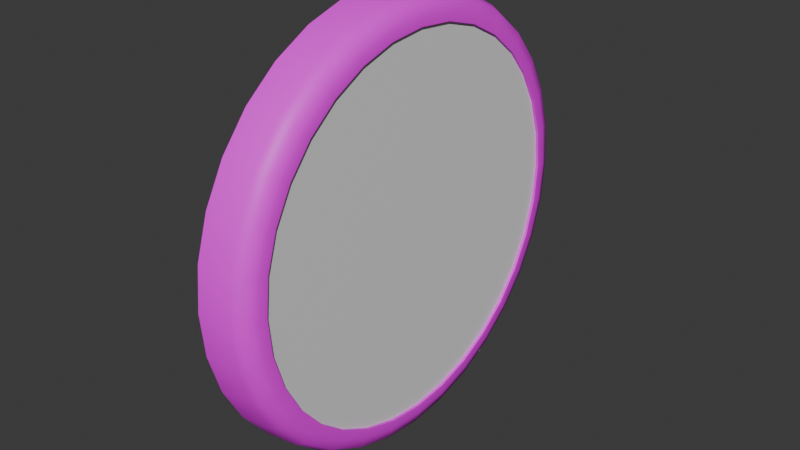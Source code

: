 # Source: clock.blend  (saved by Blender 4.3.34; exported with 4.5.12 LTS)
import bpy
from mathutils import Matrix  # noqa: F401  (used for matrix-valued properties, if any)

bpy.ops.wm.read_factory_settings(use_empty=True)
scene = bpy.context.scene
scene.name = 'Scene'

# ---- collections
col_collection = bpy.data.collections.new('Collection'); scene.collection.children.link(col_collection)

# ---- images (referenced by path relative to the original .blend; pixels are not part of the script)
import os
ASSET_DIR = os.environ.get("B2B_ASSET_DIR", "")  # directory of the original .blend (textures are referenced by path, not embedded)
HERE = os.path.dirname(os.path.abspath(__file__))  # packed textures are extracted next to this script under _unpacked/

def load_image(name, relpath, width, height, colorspace="sRGB"):
    """Load a texture the original file referenced (path relative to the .blend, or extracted next to this script)."""
    p = next((c for c in (os.path.join(HERE, relpath), os.path.join(ASSET_DIR, relpath)) if relpath and os.path.exists(c)), "")
    if p:
        img = bpy.data.images.load(p, check_existing=True)
        img.name = name
    else:  # same state as the original file: an image datablock whose file is absent (Cycles renders it pink)
        img = bpy.data.images.new(name, width, height)
        img.source = "FILE"
        img.filepath = "//" + (relpath or name)
    img.colorspace_settings.name = colorspace
    return img
img_hotpandagradientpalette_png = load_image('hotpandagradientpalette.png', 'hotpandagradientpalette.png', 1024, 1024, 'sRGB')

# ---- materials (node trees are filled in below, after node groups)
mat_material = bpy.data.materials.new('Material')
mat_material.alpha_threshold = 0.0
mat_material.roughness = 0.5
mat_material.line_color = (0.0, 0.0, 0.0, 1.0)
mat_glass = bpy.data.materials.new('Glass')

# ---- material node trees
mat_material.use_nodes = True; mat_material.node_tree.nodes.clear()
_N = mat_material.node_tree.nodes; _L = mat_material.node_tree.links
n0 = _N.new('ShaderNodeOutputMaterial'); n0.name = 'Material Output'; n0.location = (300, 300)
n1 = _N.new('ShaderNodeBsdfPrincipled'); n1.name = 'Principled BSDF'; n1.location = (10, 300)
n1.inputs[3].default_value = 1.45
n2 = _N.new('ShaderNodeTexImage'); n2.name = 'Image Texture'; n2.location = (-280, 280)
n2.image = img_hotpandagradientpalette_png
_L.new(n1.outputs[0], n0.inputs[0])
_L.new(n2.outputs[0], n1.inputs[0])
n0.is_active_output = True
mat_glass.use_nodes = True; mat_glass.node_tree.nodes.clear()
_N = mat_glass.node_tree.nodes; _L = mat_glass.node_tree.links
n0 = _N.new('ShaderNodeBsdfPrincipled'); n0.name = 'Principled BSDF'; n0.location = (10, 300)
n0.inputs[0].default_value = (0.7991, 0.7991, 0.7991, 0.06275)
n1 = _N.new('ShaderNodeOutputMaterial'); n1.name = 'Material Output'; n1.location = (300, 300)
_L.new(n0.outputs[0], n1.inputs[0])
n1.is_active_output = True

# ---- world
world_world = bpy.data.worlds.new('World'); scene.world = world_world
world_world.use_nodes = True; world_world.node_tree.nodes.clear()
_N = world_world.node_tree.nodes; _L = world_world.node_tree.links
n0 = _N.new('ShaderNodeOutputWorld'); n0.name = 'World Output'; n0.location = (300, 300)
n1 = _N.new('ShaderNodeBackground'); n1.name = 'Background'; n1.location = (10, 300)
n1.inputs[0].default_value = (0.05088, 0.05088, 0.05088, 1.0)
_L.new(n1.outputs[0], n0.inputs[0])
n0.is_active_output = True
world_world.color = (0.05088, 0.05088, 0.05088)
world_world.sun_shadow_jitter_overblur = 0.0

# ---- meshes
me_cylinder = bpy.data.meshes.new('Cylinder')
me_cylinder.from_pydata([(0.0, 0.1207, -7.55e-08), (0.0, 0.1183, -0.02354), (0.0, 0.1115, -0.04617), (0.0, 0.1003, -0.06703), (0.0, 0.08532, -0.08532), (0.0, 0.06703, -0.1003), (0.0, 0.04617, -0.1115), (0.0, 0.02354, -0.1183), (0.0, 0.0, -0.1207), (0.0, -0.02354, -0.1183), (0.0, -0.04617, -0.1115), (0.0, -0.06703, -0.1003), (0.0, -0.08532, -0.08532), (0.0, -0.1003, -0.06703), (0.0, -0.1115, -0.04617), (0.0, -0.1183, -0.02354), (0.0, -0.1207, -7.55e-08), (0.0, -0.1183, 0.02354), (0.0, -0.1115, 0.04617), (0.0, -0.1003, 0.06703), (0.0, -0.08532, 0.08532), (0.0, -0.06703, 0.1003), (0.0, -0.04617, 0.1115), (0.0, -0.02354, 0.1183), (0.0, 0.0, 0.1207), (0.0, 0.02354, 0.1183), (0.0, 0.04617, 0.1115), (0.0, 0.06703, 0.1003), (0.0, 0.08532, 0.08532), (0.0, 0.1003, 0.06703), (0.0, 0.1115, 0.04617), (0.0, 0.1183, 0.02354), (0.02758, 0.1103, 7.513e-08), (0.01874, 0.1255, 2.714e-08), (0.025, 0.1222, 6.139e-08), (0.02758, 0.1082, -0.02152), (0.01874, 0.1231, -0.02448), (0.025, 0.1199, -0.02384), (0.02758, 0.1019, -0.04221), (0.01874, 0.1159, -0.04802), (0.025, 0.1129, -0.04677), (0.02758, 0.0917, -0.06127), (0.01874, 0.1043, -0.06971), (0.025, 0.1016, -0.0679), (0.02758, 0.07799, -0.07799), (0.01874, 0.08872, -0.08872), (0.025, 0.08642, -0.08642), (0.02758, 0.06127, -0.0917), (0.01874, 0.06971, -0.1043), (0.025, 0.0679, -0.1016), (0.02758, 0.04221, -0.1019), (0.01874, 0.04802, -0.1159), (0.025, 0.04677, -0.1129), (0.02758, 0.02152, -0.1082), (0.01874, 0.02448, -0.1231), (0.025, 0.02384, -0.1199), (0.02758, 5.821e-11, -0.1103), (0.01874, -1.769e-11, -0.1255), (0.025, 0.0, -0.1222), (0.02758, -0.02152, -0.1082), (0.01874, -0.02448, -0.1231), (0.025, -0.02384, -0.1199), (0.02758, -0.04221, -0.1019), (0.01874, -0.04802, -0.1159), (0.025, -0.04677, -0.1129), (0.02758, -0.06127, -0.0917), (0.01874, -0.06971, -0.1043), (0.025, -0.0679, -0.1016), (0.02758, -0.07799, -0.07799), (0.01874, -0.08872, -0.08872), (0.025, -0.08642, -0.08642), (0.02758, -0.0917, -0.06127), (0.01874, -0.1043, -0.06971), (0.025, -0.1016, -0.0679), (0.02758, -0.1019, -0.04221), (0.01874, -0.1159, -0.04802), (0.025, -0.1129, -0.04677), (0.02758, -0.1082, -0.02152), (0.01874, -0.1231, -0.02448), (0.025, -0.1199, -0.02384), (0.02758, -0.1103, 7.502e-08), (0.01874, -0.1255, 2.714e-08), (0.025, -0.1222, 6.135e-08), (0.02758, -0.1082, 0.02152), (0.01874, -0.1231, 0.02448), (0.025, -0.1199, 0.02384), (0.02758, -0.1019, 0.04221), (0.01874, -0.1159, 0.04802), (0.025, -0.1129, 0.04677), (0.02758, -0.0917, 0.06127), (0.01874, -0.1043, 0.06971), (0.025, -0.1016, 0.0679), (0.02758, -0.07799, 0.07799), (0.01874, -0.08872, 0.08872), (0.025, -0.08642, 0.08642), (0.02758, -0.06127, 0.0917), (0.01874, -0.06971, 0.1043), (0.025, -0.0679, 0.1016), (0.02758, -0.04221, 0.1019), (0.01874, -0.04802, 0.1159), (0.025, -0.04677, 0.1129), (0.02758, -0.02152, 0.1082), (0.01874, -0.02448, 0.1231), (0.025, -0.02384, 0.1199), (0.02758, -5.821e-11, 0.1103), (0.01874, -1.769e-11, 0.1255), (0.025, -2.91e-11, 0.1222), (0.02758, 0.02152, 0.1082), (0.01874, 0.02448, 0.1231), (0.025, 0.02384, 0.1199), (0.02758, 0.04221, 0.1019), (0.01874, 0.04802, 0.1159), (0.025, 0.04677, 0.1129), (0.02758, 0.06127, 0.0917), (0.01874, 0.06971, 0.1043), (0.025, 0.0679, 0.1016), (0.02758, 0.07799, 0.07799), (0.01874, 0.08872, 0.08872), (0.025, 0.08642, 0.08642), (0.02758, 0.0917, 0.06127), (0.01874, 0.1043, 0.06971), (0.025, 0.1016, 0.0679), (0.02758, 0.1019, 0.04221), (0.01874, 0.1159, 0.04802), (0.025, 0.1129, 0.04677), (0.02758, 0.1082, 0.02152), (0.01874, 0.1231, 0.02448), (0.025, 0.1199, 0.02384), (0.02758, 0.1156, 7.561e-08), (0.02758, 0.1134, -0.02256), (0.02758, 0.1068, -0.04425), (0.02758, 0.09614, -0.06424), (0.02758, 0.08176, -0.08176), (0.02758, 0.06424, -0.09614), (0.02758, 0.04425, -0.1068), (0.02758, 0.02256, -0.1134), (0.02758, 5.821e-11, -0.1156), (0.02758, -0.02256, -0.1134), (0.02758, -0.04425, -0.1068), (0.02758, -0.06424, -0.09614), (0.02758, -0.08176, -0.08176), (0.02758, -0.09614, -0.06424), (0.02758, -0.1068, -0.04425), (0.02758, -0.1134, -0.02256), (0.02758, -0.1156, 7.55e-08), (0.02758, -0.1134, 0.02256), (0.02758, -0.1068, 0.04425), (0.02758, -0.09614, 0.06424), (0.02758, -0.08176, 0.08176), (0.02758, -0.06424, 0.09614), (0.02758, -0.04425, 0.1068), (0.02758, -0.02256, 0.1134), (0.02758, -5.821e-11, 0.1156), (0.02758, 0.02256, 0.1134), (0.02758, 0.04425, 0.1068), (0.02758, 0.06424, 0.09614), (0.02758, 0.08176, 0.08176), (0.02758, 0.09614, 0.06424), (0.02758, 0.1068, 0.04425), (0.02758, 0.1134, 0.02256), (0.01736, 0.00511, 6.568e-08), (0.01736, 0.005012, -0.0009968), (0.01736, 0.004721, -0.001955), (0.01736, 0.004249, -0.002839), (0.01736, 0.003613, -0.003613), (0.01736, 0.002839, -0.004249), (0.01736, 0.001955, -0.004721), (0.01736, 0.0009969, -0.005012), (0.01736, 7.388e-11, -0.00511), (0.01736, -0.0009969, -0.005012), (0.01736, -0.001955, -0.004721), (0.01736, -0.002839, -0.004249), (0.01736, -0.003613, -0.003613), (0.01736, -0.004249, -0.002839), (0.01736, -0.004721, -0.001955), (0.01736, -0.005012, -0.0009968), (0.01736, -0.00511, 6.557e-08), (0.01736, -0.005012, 0.000997), (0.01736, -0.004721, 0.001956), (0.01736, -0.004249, 0.002839), (0.01736, -0.003613, 0.003613), (0.01736, -0.002839, 0.004249), (0.01736, -0.001955, 0.004721), (0.01736, -0.0009969, 0.005012), (0.01736, -4.254e-11, 0.00511), (0.01736, 0.0009969, 0.005012), (0.01736, 0.001955, 0.004721), (0.01736, 0.002839, 0.004249), (0.01736, 0.003613, 0.003613), (0.01736, 0.004249, 0.002839), (0.01736, 0.004721, 0.001956), (0.01736, 0.005012, 0.000997), (0.01736, 0.1103, 7.513e-08), (0.01736, 0.1082, -0.02152), (0.01736, 0.1019, -0.04221), (0.01736, 0.0917, -0.06127), (0.01736, 0.07799, -0.07799), (0.01736, 0.06127, -0.0917), (0.01736, 0.04221, -0.1019), (0.01736, 0.02152, -0.1082), (0.01736, 7.388e-11, -0.1103), (0.01736, -0.02152, -0.1082), (0.01736, -0.04221, -0.1019), (0.01736, -0.06127, -0.0917), (0.01736, -0.07799, -0.07799), (0.01736, -0.0917, -0.06127), (0.01736, -0.1019, -0.04221), (0.01736, -0.1082, -0.02152), (0.01736, -0.1103, 7.502e-08), (0.01736, -0.1082, 0.02152), (0.01736, -0.1019, 0.04221), (0.01736, -0.0917, 0.06127), (0.01736, -0.07799, 0.07799), (0.01736, -0.06127, 0.0917), (0.01736, -0.04221, 0.1019), (0.01736, -0.02152, 0.1082), (0.01736, -4.254e-11, 0.1103), (0.01736, 0.02152, 0.1082), (0.01736, 0.04221, 0.1019), (0.01736, 0.06127, 0.0917), (0.01736, 0.07799, 0.07799), (0.01736, 0.0917, 0.06127), (0.01736, 0.1019, 0.04221), (0.01736, 0.1082, 0.02152), (0.01918, 0.00511, 6.568e-08), (0.02249, 0.001787, 6.249e-08), (0.02152, 0.004137, 6.475e-08), (0.02249, 0.001753, -0.0003486), (0.01918, 0.005012, -0.0009968), (0.02152, 0.004057, -0.000807), (0.02249, 0.001651, -0.0006839), (0.01918, 0.004721, -0.001955), (0.02152, 0.003822, -0.001583), (0.02249, 0.001486, -0.0009929), (0.01918, 0.004249, -0.002839), (0.02152, 0.00344, -0.002298), (0.02249, 0.001264, -0.001264), (0.01918, 0.003613, -0.003613), (0.02152, 0.002925, -0.002925), (0.02249, 0.000993, -0.001486), (0.01918, 0.002839, -0.004249), (0.02152, 0.002298, -0.00344), (0.02249, 0.000684, -0.001651), (0.01918, 0.001955, -0.004721), (0.02152, 0.001583, -0.003822), (0.02249, 0.0003487, -0.001753), (0.01918, 0.0009969, -0.005012), (0.02152, 0.0008071, -0.004057), (0.02249, -3.492e-10, -0.001787), (0.01918, -4.795e-11, -0.00511), (0.02152, -2.292e-10, -0.004137), (0.02249, -0.0003487, -0.001753), (0.01918, -0.0009969, -0.005012), (0.02152, -0.0008071, -0.004057), (0.02249, -0.000684, -0.001651), (0.01918, -0.001955, -0.004721), (0.02152, -0.001583, -0.003822), (0.02249, -0.000993, -0.001486), (0.01918, -0.002839, -0.004249), (0.02152, -0.002298, -0.00344), (0.02249, -0.001264, -0.001264), (0.01918, -0.003613, -0.003613), (0.02152, -0.002925, -0.002925), (0.02249, -0.001486, -0.0009929), (0.01918, -0.004249, -0.002839), (0.02152, -0.00344, -0.002298), (0.02249, -0.001651, -0.0006839), (0.01918, -0.004721, -0.001955), (0.02152, -0.003822, -0.001583), (0.02249, -0.001753, -0.0003486), (0.01918, -0.005012, -0.0009968), (0.02152, -0.004057, -0.0008069), (0.02249, -0.001787, 6.246e-08), (0.01918, -0.00511, 6.557e-08), (0.02152, -0.004137, 6.465e-08), (0.02249, -0.001753, 0.0003488), (0.01918, -0.005012, 0.000997), (0.02152, -0.004057, 0.0008071), (0.02249, -0.001651, 0.0006841), (0.01918, -0.004721, 0.001956), (0.02152, -0.003822, 0.001583), (0.02249, -0.001486, 0.0009931), (0.01918, -0.004249, 0.002839), (0.02152, -0.00344, 0.002298), (0.02249, -0.001264, 0.001264), (0.01918, -0.003613, 0.003613), (0.02152, -0.002925, 0.002925), (0.02249, -0.000993, 0.001486), (0.01918, -0.002839, 0.004249), (0.02152, -0.002298, 0.00344), (0.02249, -0.000684, 0.001651), (0.01918, -0.001955, 0.004721), (0.02152, -0.001583, 0.003822), (0.02249, -0.0003487, 0.001753), (0.01918, -0.0009969, 0.005012), (0.02152, -0.0008071, 0.004057), (0.02249, -3.783e-10, 0.001787), (0.01918, -1.644e-10, 0.00511), (0.02152, -3.238e-10, 0.004137), (0.02249, 0.0003487, 0.001753), (0.01918, 0.0009969, 0.005012), (0.02152, 0.0008071, 0.004057), (0.02249, 0.000684, 0.001651), (0.01918, 0.001955, 0.004721), (0.02152, 0.001583, 0.003822), (0.02249, 0.000993, 0.001486), (0.01918, 0.002839, 0.004249), (0.02152, 0.002298, 0.00344), (0.02249, 0.001264, 0.001264), (0.01918, 0.003613, 0.003613), (0.02152, 0.002925, 0.002925), (0.02249, 0.001486, 0.0009931), (0.01918, 0.004249, 0.002839), (0.02152, 0.00344, 0.002298), (0.02249, 0.001651, 0.0006841), (0.01918, 0.004721, 0.001956), (0.02152, 0.003822, 0.001583), (0.02249, 0.001753, 0.0003488), (0.01918, 0.005012, 0.000997), (0.02152, 0.004057, 0.0008071), (0.0, 0.1274, -7.55e-08), (0.0, 0.125, -0.02486), (0.0, 0.1177, -0.04876), (0.0, 0.1059, -0.07078), (0.0, 0.09009, -0.09009), (0.0, 0.07078, -0.1059), (0.0, 0.04876, -0.1177), (0.0, 0.02486, -0.125), (0.0, 0.0, -0.1274), (0.0, -0.02486, -0.125), (0.0, -0.04876, -0.1177), (0.0, -0.07078, -0.1059), (0.0, -0.09009, -0.09009), (0.0, -0.1059, -0.07078), (0.0, -0.1177, -0.04876), (0.0, -0.125, -0.02486), (0.0, -0.1274, -7.55e-08), (0.0, -0.125, 0.02486), (0.0, -0.1177, 0.04876), (0.0, -0.1059, 0.07078), (0.0, -0.09009, 0.09009), (0.0, -0.07078, 0.1059), (0.0, -0.04876, 0.1177), (0.0, -0.02486, 0.125), (0.0, 0.0, 0.1274), (0.0, 0.02486, 0.125), (0.0, 0.04876, 0.1177), (0.0, 0.07078, 0.1059), (0.0, 0.09009, 0.09009), (0.0, 0.1059, 0.07078), (0.0, 0.1177, 0.04876), (0.0, 0.125, 0.02486), (0.003343, 0.1133, -7.56e-08), (0.003343, 0.1112, -0.02211), (0.003343, 0.1047, -0.04337), (0.003343, 0.09423, -0.06296), (0.003343, 0.08014, -0.08014), (0.003343, 0.06296, -0.09423), (0.003343, 0.04337, -0.1047), (0.003343, 0.02211, -0.1112), (0.003343, 0.0, -0.1133), (0.003343, -0.02211, -0.1112), (0.003343, -0.04337, -0.1047), (0.003343, -0.06296, -0.09423), (0.003343, -0.08014, -0.08014), (0.003343, -0.09423, -0.06296), (0.003343, -0.1047, -0.04337), (0.003343, -0.1112, -0.02211), (0.003343, -0.1133, -7.56e-08), (0.003343, -0.1112, 0.02211), (0.003343, -0.1047, 0.04337), (0.003343, -0.09423, 0.06296), (0.003343, -0.08014, 0.08014), (0.003343, -0.06296, 0.09423), (0.003343, -0.04337, 0.1047), (0.003343, -0.02211, 0.1112), (0.003343, 0.0, 0.1133), (0.003343, 0.02211, 0.1112), (0.003343, 0.04337, 0.1047), (0.003343, 0.06296, 0.09423), (0.003343, 0.08014, 0.08014), (0.003343, 0.09423, 0.06296), (0.003343, 0.1047, 0.04337), (0.003343, 0.1112, 0.02211)], [], [(351, 126, 33, 320), (322, 39, 42, 323), (323, 42, 45, 324), (324, 45, 48, 325), (325, 48, 51, 326), (326, 51, 54, 327), (327, 54, 57, 328), (328, 57, 60, 329), (329, 60, 63, 330), (330, 63, 66, 331), (331, 66, 69, 332), (332, 69, 72, 333), (333, 72, 75, 334), (334, 75, 78, 335), (335, 78, 81, 336), (336, 81, 84, 337), (337, 84, 87, 338), (338, 87, 90, 339), (339, 90, 93, 340), (340, 93, 96, 341), (341, 96, 99, 342), (342, 99, 102, 343), (343, 102, 105, 344), (344, 105, 108, 345), (345, 108, 111, 346), (346, 111, 114, 347), (347, 114, 117, 348), (348, 117, 120, 349), (349, 120, 123, 350), (350, 123, 126, 351), (320, 33, 36, 321), (321, 36, 39, 322), (19, 20, 372, 371), (36, 33, 34, 37), (37, 34, 128, 129), (39, 36, 37, 40), (40, 37, 129, 130), (42, 39, 40, 43), (43, 40, 130, 131), (45, 42, 43, 46), (46, 43, 131, 132), (48, 45, 46, 49), (49, 46, 132, 133), (51, 48, 49, 52), (52, 49, 133, 134), (54, 51, 52, 55), (55, 52, 134, 135), (57, 54, 55, 58), (58, 55, 135, 136), (60, 57, 58, 61), (61, 58, 136, 137), (63, 60, 61, 64), (64, 61, 137, 138), (66, 63, 64, 67), (67, 64, 138, 139), (69, 66, 67, 70), (70, 67, 139, 140), (72, 69, 70, 73), (73, 70, 140, 141), (75, 72, 73, 76), (76, 73, 141, 142), (78, 75, 76, 79), (79, 76, 142, 143), (81, 78, 79, 82), (82, 79, 143, 144), (84, 81, 82, 85), (85, 82, 144, 145), (87, 84, 85, 88), (88, 85, 145, 146), (90, 87, 88, 91), (91, 88, 146, 147), (93, 90, 91, 94), (94, 91, 147, 148), (96, 93, 94, 97), (97, 94, 148, 149), (99, 96, 97, 100), (100, 97, 149, 150), (102, 99, 100, 103), (103, 100, 150, 151), (105, 102, 103, 106), (106, 103, 151, 152), (108, 105, 106, 109), (109, 106, 152, 153), (111, 108, 109, 112), (112, 109, 153, 154), (114, 111, 112, 115), (115, 112, 154, 155), (117, 114, 115, 118), (118, 115, 155, 156), (120, 117, 118, 121), (121, 118, 156, 157), (123, 120, 121, 124), (124, 121, 157, 158), (126, 123, 124, 127), (127, 124, 158, 159), (33, 126, 127, 34), (34, 127, 159, 128), (83, 80, 208, 209), (32, 35, 129, 128), (35, 38, 130, 129), (38, 41, 131, 130), (41, 44, 132, 131), (44, 47, 133, 132), (47, 50, 134, 133), (50, 53, 135, 134), (53, 56, 136, 135), (56, 59, 137, 136), (59, 62, 138, 137), (62, 65, 139, 138), (65, 68, 140, 139), (68, 71, 141, 140), (71, 74, 142, 141), (74, 77, 143, 142), (77, 80, 144, 143), (80, 83, 145, 144), (83, 86, 146, 145), (86, 89, 147, 146), (89, 92, 148, 147), (92, 95, 149, 148), (95, 98, 150, 149), (98, 101, 151, 150), (101, 104, 152, 151), (104, 107, 153, 152), (107, 110, 154, 153), (110, 113, 155, 154), (113, 116, 156, 155), (116, 119, 157, 156), (119, 122, 158, 157), (122, 125, 159, 158), (125, 32, 128, 159), (189, 188, 309, 312), (44, 41, 195, 196), (125, 122, 222, 223), (86, 83, 209, 210), (47, 44, 196, 197), (32, 125, 223, 192), (89, 86, 210, 211), (50, 47, 197, 198), (92, 89, 211, 212), (53, 50, 198, 199), (95, 92, 212, 213), (56, 53, 199, 200), (98, 95, 213, 214), (59, 56, 200, 201), (101, 98, 214, 215), (62, 59, 201, 202), (104, 101, 215, 216), (65, 62, 202, 203), (107, 104, 216, 217), (68, 65, 203, 204), (110, 107, 217, 218), (71, 68, 204, 205), (113, 110, 218, 219), (74, 71, 205, 206), (35, 32, 192, 193), (116, 113, 219, 220), (77, 74, 206, 207), (38, 35, 193, 194), (119, 116, 220, 221), (80, 77, 207, 208), (41, 38, 194, 195), (122, 119, 221, 222), (160, 161, 193, 192), (161, 162, 194, 193), (162, 163, 195, 194), (163, 164, 196, 195), (164, 165, 197, 196), (165, 166, 198, 197), (166, 167, 199, 198), (167, 168, 200, 199), (168, 169, 201, 200), (169, 170, 202, 201), (170, 171, 203, 202), (171, 172, 204, 203), (172, 173, 205, 204), (173, 174, 206, 205), (174, 175, 207, 206), (175, 176, 208, 207), (176, 177, 209, 208), (177, 178, 210, 209), (178, 179, 211, 210), (179, 180, 212, 211), (180, 181, 213, 212), (181, 182, 214, 213), (182, 183, 215, 214), (183, 184, 216, 215), (184, 185, 217, 216), (185, 186, 218, 217), (186, 187, 219, 218), (187, 188, 220, 219), (188, 189, 221, 220), (189, 190, 222, 221), (190, 191, 223, 222), (191, 160, 192, 223), (160, 191, 318, 224), (176, 175, 270, 273), (163, 162, 231, 234), (190, 189, 312, 315), (177, 176, 273, 276), (164, 163, 234, 237), (191, 190, 315, 318), (178, 177, 276, 279), (165, 164, 237, 240), (179, 178, 279, 282), (166, 165, 240, 243), (162, 161, 228, 231), (180, 179, 282, 285), (167, 166, 243, 246), (181, 180, 285, 288), (168, 167, 246, 249), (182, 181, 288, 291), (169, 168, 249, 252), (183, 182, 291, 294), (170, 169, 252, 255), (184, 183, 294, 297), (171, 170, 255, 258), (185, 184, 297, 300), (172, 171, 258, 261), (186, 185, 300, 303), (173, 172, 261, 264), (187, 186, 303, 306), (174, 173, 264, 267), (188, 187, 306, 309), (175, 174, 267, 270), (227, 225, 317, 314, 311, 308, 305, 302, 299, 296, 293, 290, 287, 284, 281, 278, 275, 272, 269, 266, 263, 260, 257, 254, 251, 248, 245, 242, 239, 236, 233, 230), (225, 227, 229, 226), (226, 229, 228, 224), (227, 230, 232, 229), (229, 232, 231, 228), (230, 233, 235, 232), (232, 235, 234, 231), (233, 236, 238, 235), (235, 238, 237, 234), (236, 239, 241, 238), (238, 241, 240, 237), (239, 242, 244, 241), (241, 244, 243, 240), (242, 245, 247, 244), (244, 247, 246, 243), (245, 248, 250, 247), (247, 250, 249, 246), (248, 251, 253, 250), (250, 253, 252, 249), (251, 254, 256, 253), (253, 256, 255, 252), (254, 257, 259, 256), (256, 259, 258, 255), (257, 260, 262, 259), (259, 262, 261, 258), (260, 263, 265, 262), (262, 265, 264, 261), (263, 266, 268, 265), (265, 268, 267, 264), (266, 269, 271, 268), (268, 271, 270, 267), (269, 272, 274, 271), (271, 274, 273, 270), (272, 275, 277, 274), (274, 277, 276, 273), (275, 278, 280, 277), (277, 280, 279, 276), (278, 281, 283, 280), (280, 283, 282, 279), (281, 284, 286, 283), (283, 286, 285, 282), (284, 287, 289, 286), (286, 289, 288, 285), (287, 290, 292, 289), (289, 292, 291, 288), (290, 293, 295, 292), (292, 295, 294, 291), (293, 296, 298, 295), (295, 298, 297, 294), (296, 299, 301, 298), (298, 301, 300, 297), (299, 302, 304, 301), (301, 304, 303, 300), (302, 305, 307, 304), (304, 307, 306, 303), (305, 308, 310, 307), (307, 310, 309, 306), (308, 311, 313, 310), (310, 313, 312, 309), (311, 314, 316, 313), (313, 316, 315, 312), (314, 317, 319, 316), (316, 319, 318, 315), (317, 225, 226, 319), (319, 226, 224, 318), (161, 160, 224, 228), (1, 0, 320, 321), (2, 1, 321, 322), (3, 2, 322, 323), (4, 3, 323, 324), (5, 4, 324, 325), (6, 5, 325, 326), (7, 6, 326, 327), (8, 7, 327, 328), (9, 8, 328, 329), (10, 9, 329, 330), (11, 10, 330, 331), (12, 11, 331, 332), (13, 12, 332, 333), (14, 13, 333, 334), (15, 14, 334, 335), (16, 15, 335, 336), (17, 16, 336, 337), (18, 17, 337, 338), (19, 18, 338, 339), (20, 19, 339, 340), (21, 20, 340, 341), (22, 21, 341, 342), (23, 22, 342, 343), (24, 23, 343, 344), (25, 24, 344, 345), (26, 25, 345, 346), (27, 26, 346, 347), (28, 27, 347, 348), (29, 28, 348, 349), (30, 29, 349, 350), (31, 30, 350, 351), (0, 31, 351, 320), (352, 353, 354, 355, 356, 357, 358, 359, 360, 361, 362, 363, 364, 365, 366, 367, 368, 369, 370, 371, 372, 373, 374, 375, 376, 377, 378, 379, 380, 381, 382, 383), (6, 7, 359, 358), (20, 21, 373, 372), (7, 8, 360, 359), (21, 22, 374, 373), (8, 9, 361, 360), (22, 23, 375, 374), (9, 10, 362, 361), (23, 24, 376, 375), (10, 11, 363, 362), (24, 25, 377, 376), (11, 12, 364, 363), (25, 26, 378, 377), (12, 13, 365, 364), (26, 27, 379, 378), (13, 14, 366, 365), (0, 1, 353, 352), (27, 28, 380, 379), (14, 15, 367, 366), (1, 2, 354, 353), (28, 29, 381, 380), (15, 16, 368, 367), (2, 3, 355, 354), (29, 30, 382, 381), (16, 17, 369, 368), (3, 4, 356, 355), (30, 31, 383, 382), (17, 18, 370, 369), (4, 5, 357, 356), (31, 0, 352, 383), (18, 19, 371, 370), (5, 6, 358, 357)])
me_cylinder.polygons.foreach_set('use_smooth', [True] * 354)
_k = set([(32, 35), (32, 125), (35, 38), (38, 41), (41, 44), (44, 47), (47, 50), (50, 53), (53, 56), (56, 59), (59, 62), (62, 65), (65, 68), (68, 71), (71, 74), (74, 77), (77, 80), (80, 83), (83, 86), (86, 89), (89, 92), (92, 95), (95, 98), (98, 101), (101, 104), (104, 107), (107, 110), (110, 113), (113, 116), (116, 119), (119, 122), (122, 125), (160, 161), (160, 191), (161, 162), (162, 163), (163, 164), (164, 165), (165, 166), (166, 167), (167, 168), (168, 169), (169, 170), (170, 171), (171, 172), (172, 173), (173, 174), (174, 175), (175, 176), (176, 177), (177, 178), (178, 179), (179, 180), (180, 181), (181, 182), (182, 183), (183, 184), (184, 185), (185, 186), (186, 187), (187, 188), (188, 189), (189, 190), (190, 191), (192, 193), (192, 223), (193, 194), (194, 195), (195, 196), (196, 197), (197, 198), (198, 199), (199, 200), (200, 201), (201, 202), (202, 203), (203, 204), (204, 205), (205, 206), (206, 207), (207, 208), (208, 209), (209, 210), (210, 211), (211, 212), (212, 213), (213, 214), (214, 215), (215, 216), (216, 217), (217, 218), (218, 219), (219, 220), (220, 221), (221, 222), (222, 223), (320, 321), (320, 351), (321, 322), (322, 323), (323, 324), (324, 325), (325, 326), (326, 327), (327, 328), (328, 329), (329, 330), (330, 331), (331, 332), (332, 333), (333, 334), (334, 335), (335, 336), (336, 337), (337, 338), (338, 339), (339, 340), (340, 341), (341, 342), (342, 343), (343, 344), (344, 345), (345, 346), (346, 347), (347, 348), (348, 349), (349, 350), (350, 351)])
me_cylinder.attributes.new('sharp_edge', 'BOOLEAN', 'EDGE').data.foreach_set('value', [ (min(e.vertices), max(e.vertices)) in _k for e in me_cylinder.edges])
_uv = me_cylinder.uv_layers.new(name='UVMap')
_uv.uv.foreach_set('vector', [0.7008, 0.6041, 0.7002, 0.6005, 0.7058, 0.6002, 0.7056, 0.6038, 0.7149, 0.6062, 0.7164, 0.6029, 0.7212, 0.6058, 0.7191, 0.6087, 0.7191, 0.6087, 0.7212, 0.6058, 0.7253, 0.6096, 0.7226, 0.612, 0.7226, 0.612, 0.7253, 0.6096, 0.7286, 0.614, 0.7255, 0.6159, 0.7255, 0.6159, 0.7286, 0.614, 0.7309, 0.6191, 0.7275, 0.6203, 0.7275, 0.6203, 0.7309, 0.6191, 0.7323, 0.6244, 0.7287, 0.625, 0.7287, 0.625, 0.7323, 0.6244, 0.7325, 0.63, 0.7288, 0.6298, 0.7288, 0.6298, 0.7325, 0.63, 0.7317, 0.6355, 0.7281, 0.6346, 0.7281, 0.6346, 0.7317, 0.6355, 0.7297, 0.6407, 0.7265, 0.6391, 0.7265, 0.6391, 0.7297, 0.6407, 0.7268, 0.6455, 0.724, 0.6432, 0.724, 0.6432, 0.7268, 0.6455, 0.7231, 0.6496, 0.7207, 0.6468, 0.7207, 0.6468, 0.7231, 0.6496, 0.7186, 0.6528, 0.7168, 0.6497, 0.7168, 0.6497, 0.7186, 0.6528, 0.7136, 0.6551, 0.7124, 0.6517, 0.7124, 0.6517, 0.7136, 0.6551, 0.7082, 0.6565, 0.7077, 0.6529, 0.7077, 0.6529, 0.7082, 0.6565, 0.7027, 0.6567, 0.7029, 0.6531, 0.7029, 0.6531, 0.7027, 0.6567, 0.6972, 0.6558, 0.6981, 0.6523, 0.6981, 0.6523, 0.6972, 0.6558, 0.692, 0.6539, 0.6936, 0.6507, 0.6936, 0.6507, 0.692, 0.6539, 0.6872, 0.6511, 0.6895, 0.6482, 0.6895, 0.6482, 0.6872, 0.6511, 0.6832, 0.6473, 0.6859, 0.6449, 0.6859, 0.6449, 0.6832, 0.6473, 0.6799, 0.6428, 0.683, 0.641, 0.683, 0.641, 0.6799, 0.6428, 0.6776, 0.6378, 0.681, 0.6367, 0.681, 0.6367, 0.6776, 0.6378, 0.6762, 0.6324, 0.6798, 0.632, 0.6798, 0.632, 0.6762, 0.6324, 0.6761, 0.6269, 0.6796, 0.6271, 0.6796, 0.6271, 0.6761, 0.6269, 0.6769, 0.6214, 0.6804, 0.6223, 0.6804, 0.6223, 0.6769, 0.6214, 0.6788, 0.6163, 0.682, 0.6178, 0.682, 0.6178, 0.6788, 0.6163, 0.6816, 0.6115, 0.6845, 0.6137, 0.6845, 0.6137, 0.6816, 0.6115, 0.6854, 0.6074, 0.6878, 0.6101, 0.6878, 0.6101, 0.6854, 0.6074, 0.6898, 0.6041, 0.6917, 0.6072, 0.6917, 0.6072, 0.6898, 0.6041, 0.6948, 0.6018, 0.6961, 0.6052, 0.6961, 0.6052, 0.6948, 0.6018, 0.7002, 0.6005, 0.7008, 0.6041, 0.7056, 0.6038, 0.7058, 0.6002, 0.7112, 0.6011, 0.7104, 0.6046, 0.7104, 0.6046, 0.7112, 0.6011, 0.7164, 0.6029, 0.7149, 0.6062, 0.6902, 0.6471, 0.6869, 0.6441, 0.688, 0.643, 0.6912, 0.6459, 0.7112, 0.6011, 0.7058, 0.6002, 0.7058, 0.5989, 0.7116, 0.5997, 0.7116, 0.5997, 0.7058, 0.5989, 0.7059, 0.5975, 0.7119, 0.5984, 0.7164, 0.6029, 0.7112, 0.6011, 0.7116, 0.5997, 0.717, 0.6017, 0.717, 0.6017, 0.7116, 0.5997, 0.7119, 0.5984, 0.7176, 0.6005, 0.7212, 0.6058, 0.7164, 0.6029, 0.717, 0.6017, 0.722, 0.6047, 0.722, 0.6047, 0.717, 0.6017, 0.7176, 0.6005, 0.7228, 0.6036, 0.7253, 0.6096, 0.7212, 0.6058, 0.722, 0.6047, 0.7263, 0.6086, 0.7263, 0.6086, 0.722, 0.6047, 0.7228, 0.6036, 0.7273, 0.6077, 0.7286, 0.614, 0.7253, 0.6096, 0.7263, 0.6086, 0.7297, 0.6133, 0.7297, 0.6133, 0.7263, 0.6086, 0.7273, 0.6077, 0.7309, 0.6126, 0.7309, 0.6191, 0.7286, 0.614, 0.7297, 0.6133, 0.7322, 0.6186, 0.7322, 0.6186, 0.7297, 0.6133, 0.7309, 0.6126, 0.7335, 0.6181, 0.7323, 0.6244, 0.7309, 0.6191, 0.7322, 0.6186, 0.7336, 0.6242, 0.7336, 0.6242, 0.7322, 0.6186, 0.7335, 0.6181, 0.735, 0.6241, 0.7325, 0.63, 0.7323, 0.6244, 0.7336, 0.6242, 0.7339, 0.6301, 0.7339, 0.6301, 0.7336, 0.6242, 0.735, 0.6241, 0.7353, 0.6302, 0.7317, 0.6355, 0.7325, 0.63, 0.7339, 0.6301, 0.733, 0.6359, 0.733, 0.6359, 0.7339, 0.6301, 0.7353, 0.6302, 0.7343, 0.6362, 0.7297, 0.6407, 0.7317, 0.6355, 0.733, 0.6359, 0.731, 0.6413, 0.731, 0.6413, 0.733, 0.6359, 0.7343, 0.6362, 0.7322, 0.6419, 0.7268, 0.6455, 0.7297, 0.6407, 0.731, 0.6413, 0.7279, 0.6463, 0.7279, 0.6463, 0.731, 0.6413, 0.7322, 0.6419, 0.729, 0.6471, 0.7231, 0.6496, 0.7268, 0.6455, 0.7279, 0.6463, 0.724, 0.6506, 0.724, 0.6506, 0.7279, 0.6463, 0.729, 0.6471, 0.7249, 0.6516, 0.7186, 0.6528, 0.7231, 0.6496, 0.724, 0.6506, 0.7193, 0.654, 0.7193, 0.654, 0.724, 0.6506, 0.7249, 0.6516, 0.72, 0.6552, 0.7136, 0.6551, 0.7186, 0.6528, 0.7193, 0.654, 0.714, 0.6564, 0.714, 0.6564, 0.7193, 0.654, 0.72, 0.6552, 0.7145, 0.6578, 0.7082, 0.6565, 0.7136, 0.6551, 0.714, 0.6564, 0.7084, 0.6578, 0.7084, 0.6578, 0.714, 0.6564, 0.7145, 0.6578, 0.7085, 0.6592, 0.7027, 0.6567, 0.7082, 0.6565, 0.7084, 0.6578, 0.7026, 0.6581, 0.7026, 0.6581, 0.7084, 0.6578, 0.7085, 0.6592, 0.7025, 0.6594, 0.6972, 0.6558, 0.7027, 0.6567, 0.7026, 0.6581, 0.6968, 0.6572, 0.6968, 0.6572, 0.7026, 0.6581, 0.7025, 0.6594, 0.6965, 0.6585, 0.692, 0.6539, 0.6972, 0.6558, 0.6968, 0.6572, 0.6914, 0.6552, 0.6914, 0.6552, 0.6968, 0.6572, 0.6965, 0.6585, 0.6908, 0.6564, 0.6872, 0.6511, 0.692, 0.6539, 0.6914, 0.6552, 0.6864, 0.6521, 0.6864, 0.6521, 0.6914, 0.6552, 0.6908, 0.6564, 0.6856, 0.6532, 0.6832, 0.6473, 0.6872, 0.6511, 0.6864, 0.6521, 0.6821, 0.6482, 0.6821, 0.6482, 0.6864, 0.6521, 0.6856, 0.6532, 0.6811, 0.6491, 0.6799, 0.6428, 0.6832, 0.6473, 0.6821, 0.6482, 0.6787, 0.6435, 0.6787, 0.6435, 0.6821, 0.6482, 0.6811, 0.6491, 0.6775, 0.6442, 0.6776, 0.6378, 0.6799, 0.6428, 0.6787, 0.6435, 0.6763, 0.6383, 0.6763, 0.6383, 0.6787, 0.6435, 0.6775, 0.6442, 0.675, 0.6387, 0.6762, 0.6324, 0.6776, 0.6378, 0.6763, 0.6383, 0.6749, 0.6326, 0.6749, 0.6326, 0.6763, 0.6383, 0.675, 0.6387, 0.6736, 0.6328, 0.6761, 0.6269, 0.6762, 0.6324, 0.6749, 0.6326, 0.6747, 0.6268, 0.6747, 0.6268, 0.6749, 0.6326, 0.6736, 0.6328, 0.6733, 0.6268, 0.6769, 0.6214, 0.6761, 0.6269, 0.6747, 0.6268, 0.6755, 0.6211, 0.6755, 0.6211, 0.6747, 0.6268, 0.6733, 0.6268, 0.6742, 0.6208, 0.6788, 0.6163, 0.6769, 0.6214, 0.6755, 0.6211, 0.6775, 0.6157, 0.6775, 0.6157, 0.6755, 0.6211, 0.6742, 0.6208, 0.6763, 0.6151, 0.6816, 0.6115, 0.6788, 0.6163, 0.6775, 0.6157, 0.6805, 0.6107, 0.6805, 0.6107, 0.6775, 0.6157, 0.6763, 0.6151, 0.6794, 0.6099, 0.6854, 0.6074, 0.6816, 0.6115, 0.6805, 0.6107, 0.6844, 0.6064, 0.6844, 0.6064, 0.6805, 0.6107, 0.6794, 0.6099, 0.6835, 0.6054, 0.6898, 0.6041, 0.6854, 0.6074, 0.6844, 0.6064, 0.6891, 0.603, 0.6891, 0.603, 0.6844, 0.6064, 0.6835, 0.6054, 0.6884, 0.6018, 0.6948, 0.6018, 0.6898, 0.6041, 0.6891, 0.603, 0.6944, 0.6005, 0.6944, 0.6005, 0.6891, 0.603, 0.6884, 0.6018, 0.6939, 0.5992, 0.7002, 0.6005, 0.6948, 0.6018, 0.6944, 0.6005, 0.7, 0.5991, 0.7, 0.5991, 0.6944, 0.6005, 0.6939, 0.5992, 0.6998, 0.5978, 0.7058, 0.6002, 0.7002, 0.6005, 0.7, 0.5991, 0.7058, 0.5989, 0.7058, 0.5989, 0.7, 0.5991, 0.6998, 0.5978, 0.7059, 0.5975, 0.6962, 0.6595, 0.7024, 0.6605, 0.7023, 0.6625, 0.6957, 0.6615, 0.7059, 0.5964, 0.7121, 0.5974, 0.7119, 0.5984, 0.7059, 0.5975, 0.7121, 0.5974, 0.718, 0.5995, 0.7176, 0.6005, 0.7119, 0.5984, 0.718, 0.5995, 0.7234, 0.6028, 0.7228, 0.6036, 0.7176, 0.6005, 0.7234, 0.6028, 0.7281, 0.607, 0.7273, 0.6077, 0.7228, 0.6036, 0.7281, 0.607, 0.7318, 0.6121, 0.7309, 0.6126, 0.7273, 0.6077, 0.7318, 0.6121, 0.7345, 0.6178, 0.7335, 0.6181, 0.7309, 0.6126, 0.7345, 0.6178, 0.736, 0.6239, 0.735, 0.6241, 0.7335, 0.6181, 0.736, 0.6239, 0.7363, 0.6302, 0.7353, 0.6302, 0.735, 0.6241, 0.7363, 0.6302, 0.7353, 0.6365, 0.7343, 0.6362, 0.7353, 0.6302, 0.7353, 0.6365, 0.7332, 0.6424, 0.7322, 0.6419, 0.7343, 0.6362, 0.7332, 0.6424, 0.7299, 0.6478, 0.729, 0.6471, 0.7322, 0.6419, 0.7299, 0.6478, 0.7256, 0.6524, 0.7249, 0.6516, 0.729, 0.6471, 0.7256, 0.6524, 0.7205, 0.6561, 0.72, 0.6552, 0.7249, 0.6516, 0.7205, 0.6561, 0.7148, 0.6587, 0.7145, 0.6578, 0.72, 0.6552, 0.7148, 0.6587, 0.7087, 0.6602, 0.7085, 0.6592, 0.7145, 0.6578, 0.7087, 0.6602, 0.7024, 0.6605, 0.7025, 0.6594, 0.7085, 0.6592, 0.7024, 0.6605, 0.6962, 0.6595, 0.6965, 0.6585, 0.7025, 0.6594, 0.6962, 0.6595, 0.6903, 0.6573, 0.6908, 0.6564, 0.6965, 0.6585, 0.6903, 0.6573, 0.6849, 0.6541, 0.6856, 0.6532, 0.6908, 0.6564, 0.6849, 0.6541, 0.6803, 0.6498, 0.6811, 0.6491, 0.6856, 0.6532, 0.6803, 0.6498, 0.6766, 0.6447, 0.6775, 0.6442, 0.6811, 0.6491, 0.6766, 0.6447, 0.674, 0.639, 0.675, 0.6387, 0.6775, 0.6442, 0.674, 0.639, 0.6725, 0.633, 0.6736, 0.6328, 0.675, 0.6387, 0.6725, 0.633, 0.6723, 0.6267, 0.6733, 0.6268, 0.6736, 0.6328, 0.6723, 0.6267, 0.6732, 0.6205, 0.6742, 0.6208, 0.6733, 0.6268, 0.6732, 0.6205, 0.6753, 0.6147, 0.6763, 0.6151, 0.6742, 0.6208, 0.6753, 0.6147, 0.6786, 0.6093, 0.6794, 0.6099, 0.6763, 0.6151, 0.6786, 0.6093, 0.6828, 0.6046, 0.6835, 0.6054, 0.6794, 0.6099, 0.6828, 0.6046, 0.6878, 0.6009, 0.6884, 0.6018, 0.6835, 0.6054, 0.6878, 0.6009, 0.6935, 0.5982, 0.6939, 0.5992, 0.6884, 0.6018, 0.6935, 0.5982, 0.6996, 0.5967, 0.6998, 0.5978, 0.6939, 0.5992, 0.6996, 0.5967, 0.7059, 0.5964, 0.7059, 0.5975, 0.6998, 0.5978, 0.9614, 0.05314, 0.9639, 0.05421, 0.9625, 0.05692, 0.9605, 0.05609, 0.7281, 0.607, 0.7234, 0.6028, 0.7246, 0.6011, 0.7296, 0.6056, 0.6996, 0.5967, 0.6935, 0.5982, 0.6928, 0.5963, 0.6993, 0.5947, 0.6903, 0.6573, 0.6962, 0.6595, 0.6957, 0.6615, 0.6894, 0.6592, 0.7318, 0.6121, 0.7281, 0.607, 0.7296, 0.6056, 0.7336, 0.611, 0.7059, 0.5964, 0.6996, 0.5967, 0.6993, 0.5947, 0.706, 0.5944, 0.6849, 0.6541, 0.6903, 0.6573, 0.6894, 0.6592, 0.6837, 0.6557, 0.7345, 0.6178, 0.7318, 0.6121, 0.7336, 0.611, 0.7364, 0.6171, 0.6803, 0.6498, 0.6849, 0.6541, 0.6837, 0.6557, 0.6788, 0.6512, 0.736, 0.6239, 0.7345, 0.6178, 0.7364, 0.6171, 0.738, 0.6236, 0.6766, 0.6447, 0.6803, 0.6498, 0.6788, 0.6512, 0.6749, 0.6458, 0.7363, 0.6302, 0.736, 0.6239, 0.738, 0.6236, 0.7384, 0.6303, 0.674, 0.639, 0.6766, 0.6447, 0.6749, 0.6458, 0.6721, 0.6397, 0.7353, 0.6365, 0.7363, 0.6302, 0.7384, 0.6303, 0.7373, 0.637, 0.6725, 0.633, 0.674, 0.639, 0.6721, 0.6397, 0.6705, 0.6333, 0.7332, 0.6424, 0.7353, 0.6365, 0.7373, 0.637, 0.735, 0.6433, 0.6723, 0.6267, 0.6725, 0.633, 0.6705, 0.6333, 0.6702, 0.6266, 0.7299, 0.6478, 0.7332, 0.6424, 0.735, 0.6433, 0.7315, 0.649, 0.6732, 0.6205, 0.6723, 0.6267, 0.6702, 0.6266, 0.6712, 0.62, 0.7256, 0.6524, 0.7299, 0.6478, 0.7315, 0.649, 0.727, 0.6539, 0.6753, 0.6147, 0.6732, 0.6205, 0.6712, 0.62, 0.6735, 0.6138, 0.7205, 0.6561, 0.7256, 0.6524, 0.727, 0.6539, 0.7216, 0.6578, 0.6786, 0.6093, 0.6753, 0.6147, 0.6735, 0.6138, 0.6769, 0.6081, 0.7148, 0.6587, 0.7205, 0.6561, 0.7216, 0.6578, 0.7155, 0.6607, 0.7121, 0.5974, 0.7059, 0.5964, 0.706, 0.5944, 0.7126, 0.5954, 0.6828, 0.6046, 0.6786, 0.6093, 0.6769, 0.6081, 0.6814, 0.6031, 0.7087, 0.6602, 0.7148, 0.6587, 0.7155, 0.6607, 0.709, 0.6622, 0.718, 0.5995, 0.7121, 0.5974, 0.7126, 0.5954, 0.7189, 0.5977, 0.6878, 0.6009, 0.6828, 0.6046, 0.6814, 0.6031, 0.6868, 0.5992, 0.7024, 0.6605, 0.7087, 0.6602, 0.709, 0.6622, 0.7023, 0.6625, 0.7234, 0.6028, 0.718, 0.5995, 0.7189, 0.5977, 0.7246, 0.6011, 0.6935, 0.5982, 0.6878, 0.6009, 0.6868, 0.5992, 0.6928, 0.5963, 0.2359, 0.2591, 0.2347, 0.259, 0.2287, 0.3764, 0.2359, 0.3786, 0.2347, 0.259, 0.2342, 0.2584, 0.2218, 0.3693, 0.2287, 0.3764, 0.2342, 0.2584, 0.2333, 0.2578, 0.2154, 0.3573, 0.2218, 0.3693, 0.2333, 0.2578, 0.2329, 0.2554, 0.2097, 0.3413, 0.2154, 0.3573, 0.2329, 0.2554, 0.2325, 0.2537, 0.2051, 0.3217, 0.2097, 0.3413, 0.2325, 0.2537, 0.2314, 0.252, 0.2016, 0.299, 0.2051, 0.3217, 0.2314, 0.252, 0.2318, 0.2483, 0.1994, 0.2743, 0.2016, 0.299, 0.2318, 0.2483, 0.2316, 0.2464, 0.1985, 0.2485, 0.1994, 0.2743, 0.2316, 0.2464, 0.2318, 0.2442, 0.1991, 0.2226, 0.1985, 0.2485, 0.2318, 0.2442, 0.2321, 0.2422, 0.2012, 0.1977, 0.1991, 0.2226, 0.2321, 0.2422, 0.2325, 0.2402, 0.2046, 0.1747, 0.2012, 0.1977, 0.2325, 0.2402, 0.233, 0.2388, 0.2092, 0.1546, 0.2046, 0.1747, 0.233, 0.2388, 0.2336, 0.2376, 0.2148, 0.1381, 0.2092, 0.1546, 0.2336, 0.2376, 0.2343, 0.2377, 0.2211, 0.1258, 0.2148, 0.1381, 0.2343, 0.2377, 0.2348, 0.2357, 0.2281, 0.1181, 0.2211, 0.1258, 0.2348, 0.2357, 0.2354, 0.2351, 0.2353, 0.1155, 0.2281, 0.1181, 0.2354, 0.2351, 0.2361, 0.2349, 0.2426, 0.1173, 0.2353, 0.1155, 0.2361, 0.2349, 0.237, 0.2352, 0.2496, 0.1244, 0.2426, 0.1173, 0.237, 0.2352, 0.2377, 0.2356, 0.2561, 0.1363, 0.2496, 0.1244, 0.2377, 0.2356, 0.2382, 0.2371, 0.2617, 0.1527, 0.2561, 0.1363, 0.2382, 0.2371, 0.2387, 0.2386, 0.2664, 0.1727, 0.2617, 0.1527, 0.2387, 0.2386, 0.2387, 0.2406, 0.2698, 0.1957, 0.2664, 0.1727, 0.2387, 0.2406, 0.2391, 0.2424, 0.2719, 0.2206, 0.2698, 0.1957, 0.2391, 0.2424, 0.239, 0.2445, 0.2725, 0.2464, 0.2719, 0.2206, 0.239, 0.2445, 0.2391, 0.2483, 0.2718, 0.2722, 0.2725, 0.2464, 0.2391, 0.2483, 0.2394, 0.252, 0.2698, 0.2971, 0.2718, 0.2722, 0.2394, 0.252, 0.2387, 0.2534, 0.2664, 0.3199, 0.2698, 0.2971, 0.2387, 0.2534, 0.2383, 0.2549, 0.2618, 0.3397, 0.2664, 0.3199, 0.2383, 0.2549, 0.2377, 0.258, 0.2563, 0.3564, 0.2618, 0.3397, 0.2377, 0.258, 0.2371, 0.2585, 0.2499, 0.3687, 0.2563, 0.3564, 0.2371, 0.2585, 0.2365, 0.2591, 0.243, 0.3762, 0.2499, 0.3687, 0.2365, 0.2591, 0.2359, 0.2591, 0.2359, 0.3786, 0.243, 0.3762, 0.9533, 0.05302, 0.956, 0.05253, 0.9563, 0.05559, 0.9542, 0.05594, 0.961, 0.07973, 0.9583, 0.08022, 0.958, 0.07715, 0.9601, 0.07681, 0.9466, 0.05741, 0.9485, 0.05552, 0.9505, 0.0579, 0.9489, 0.05934, 0.9587, 0.05259, 0.9614, 0.05314, 0.9605, 0.05609, 0.9584, 0.05566, 0.9635, 0.07872, 0.961, 0.07973, 0.9601, 0.07681, 0.9621, 0.07601, 0.945, 0.05966, 0.9466, 0.05741, 0.9489, 0.05934, 0.9477, 0.06109, 0.956, 0.05253, 0.9587, 0.05259, 0.9584, 0.05566, 0.9563, 0.05559, 0.9658, 0.07725, 0.9635, 0.07872, 0.9621, 0.07601, 0.9639, 0.07489, 0.944, 0.06215, 0.945, 0.05966, 0.9477, 0.06109, 0.9469, 0.06305, 0.9678, 0.07535, 0.9658, 0.07725, 0.9639, 0.07489, 0.9654, 0.0734, 0.9434, 0.06481, 0.944, 0.06215, 0.9469, 0.06305, 0.9464, 0.06511, 0.9485, 0.05552, 0.9508, 0.05403, 0.9523, 0.05673, 0.9505, 0.0579, 0.9693, 0.07311, 0.9678, 0.07535, 0.9654, 0.0734, 0.9666, 0.07168, 0.9434, 0.06751, 0.9434, 0.06481, 0.9464, 0.06511, 0.9464, 0.06724, 0.9704, 0.07062, 0.9693, 0.07311, 0.9666, 0.07168, 0.9675, 0.06972, 0.9438, 0.07021, 0.9434, 0.06751, 0.9464, 0.06724, 0.9468, 0.06932, 0.971, 0.06796, 0.9704, 0.07062, 0.9675, 0.06972, 0.9679, 0.06765, 0.9448, 0.07274, 0.9438, 0.07021, 0.9468, 0.06932, 0.9476, 0.07128, 0.971, 0.06527, 0.971, 0.06796, 0.9679, 0.06765, 0.968, 0.06552, 0.9463, 0.07504, 0.9448, 0.07274, 0.9476, 0.07128, 0.9487, 0.07308, 0.9706, 0.06259, 0.971, 0.06527, 0.968, 0.06552, 0.9676, 0.06342, 0.9482, 0.07698, 0.9463, 0.07504, 0.9487, 0.07308, 0.9502, 0.07459, 0.9696, 0.06002, 0.9706, 0.06259, 0.9676, 0.06342, 0.9668, 0.06148, 0.9505, 0.07854, 0.9482, 0.07698, 0.9502, 0.07459, 0.9519, 0.07583, 0.9681, 0.05772, 0.9696, 0.06002, 0.9668, 0.06148, 0.9657, 0.05967, 0.953, 0.0796, 0.9505, 0.07854, 0.9519, 0.07583, 0.9538, 0.07665, 0.9662, 0.05577, 0.9681, 0.05772, 0.9657, 0.05967, 0.9642, 0.05816, 0.9556, 0.08019, 0.953, 0.0796, 0.9538, 0.07665, 0.9559, 0.07714, 0.9639, 0.05421, 0.9662, 0.05577, 0.9642, 0.05816, 0.9625, 0.05692, 0.9583, 0.08022, 0.9556, 0.08019, 0.9559, 0.07714, 0.958, 0.07715, 0.9559, 0.06386, 0.9564, 0.06367, 0.957, 0.06357, 0.9575, 0.06358, 0.9581, 0.0637, 0.9586, 0.06392, 0.959, 0.06424, 0.9594, 0.06463, 0.9597, 0.0651, 0.9599, 0.06561, 0.96, 0.06616, 0.96, 0.06671, 0.9599, 0.06725, 0.9596, 0.06776, 0.9593, 0.06821, 0.9589, 0.06859, 0.9585, 0.06889, 0.9579, 0.06909, 0.9574, 0.06919, 0.9568, 0.06918, 0.9563, 0.06906, 0.9558, 0.06883, 0.9553, 0.06852, 0.955, 0.06812, 0.9547, 0.06765, 0.9545, 0.06714, 0.9544, 0.06659, 0.9544, 0.06604, 0.9545, 0.0655, 0.9547, 0.065, 0.955, 0.06455, 0.9554, 0.06416, 0.9564, 0.06367, 0.9559, 0.06386, 0.9541, 0.06031, 0.9553, 0.05985, 0.9553, 0.05985, 0.9541, 0.06031, 0.9523, 0.05673, 0.9542, 0.05594, 0.9559, 0.06386, 0.9554, 0.06416, 0.953, 0.061, 0.9541, 0.06031, 0.9541, 0.06031, 0.953, 0.061, 0.9505, 0.0579, 0.9523, 0.05673, 0.9554, 0.06416, 0.955, 0.06455, 0.952, 0.06196, 0.953, 0.061, 0.953, 0.061, 0.952, 0.06196, 0.9489, 0.05934, 0.9505, 0.0579, 0.955, 0.06455, 0.9547, 0.065, 0.9512, 0.06304, 0.952, 0.06196, 0.952, 0.06196, 0.9512, 0.06304, 0.9477, 0.06109, 0.9489, 0.05934, 0.9547, 0.065, 0.9545, 0.0655, 0.9507, 0.06426, 0.9512, 0.06304, 0.9512, 0.06304, 0.9507, 0.06426, 0.9469, 0.06305, 0.9477, 0.06109, 0.9545, 0.0655, 0.9544, 0.06604, 0.9504, 0.06557, 0.9507, 0.06426, 0.9507, 0.06426, 0.9504, 0.06557, 0.9464, 0.06511, 0.9469, 0.06305, 0.9544, 0.06604, 0.9544, 0.06659, 0.9504, 0.06691, 0.9504, 0.06557, 0.9504, 0.06557, 0.9504, 0.06691, 0.9464, 0.06724, 0.9464, 0.06511, 0.9544, 0.06659, 0.9545, 0.06714, 0.9506, 0.06822, 0.9504, 0.06691, 0.9504, 0.06691, 0.9506, 0.06822, 0.9468, 0.06932, 0.9464, 0.06724, 0.9545, 0.06714, 0.9547, 0.06765, 0.9511, 0.06947, 0.9506, 0.06822, 0.9506, 0.06822, 0.9511, 0.06947, 0.9476, 0.07128, 0.9468, 0.06932, 0.9547, 0.06765, 0.955, 0.06812, 0.9518, 0.07058, 0.9511, 0.06947, 0.9511, 0.06947, 0.9518, 0.07058, 0.9487, 0.07308, 0.9476, 0.07128, 0.955, 0.06812, 0.9553, 0.06852, 0.9527, 0.07157, 0.9518, 0.07058, 0.9518, 0.07058, 0.9527, 0.07157, 0.9502, 0.07459, 0.9487, 0.07308, 0.9553, 0.06852, 0.9558, 0.06883, 0.9539, 0.0723, 0.9527, 0.07157, 0.9527, 0.07157, 0.9539, 0.0723, 0.9519, 0.07583, 0.9502, 0.07459, 0.9558, 0.06883, 0.9563, 0.06906, 0.9551, 0.07287, 0.9539, 0.0723, 0.9539, 0.0723, 0.9551, 0.07287, 0.9538, 0.07665, 0.9519, 0.07583, 0.9563, 0.06906, 0.9568, 0.06918, 0.9564, 0.07312, 0.9551, 0.07287, 0.9551, 0.07287, 0.9564, 0.07312, 0.9559, 0.07714, 0.9538, 0.07665, 0.9568, 0.06918, 0.9574, 0.06919, 0.9577, 0.07319, 0.9564, 0.07312, 0.9564, 0.07312, 0.9577, 0.07319, 0.958, 0.07715, 0.9559, 0.07714, 0.9574, 0.06919, 0.9579, 0.06909, 0.959, 0.07292, 0.9577, 0.07319, 0.9577, 0.07319, 0.959, 0.07292, 0.9601, 0.07681, 0.958, 0.07715, 0.9579, 0.06909, 0.9585, 0.06889, 0.9603, 0.07246, 0.959, 0.07292, 0.959, 0.07292, 0.9603, 0.07246, 0.9621, 0.07601, 0.9601, 0.07681, 0.9585, 0.06889, 0.9589, 0.06859, 0.9614, 0.07171, 0.9603, 0.07246, 0.9603, 0.07246, 0.9614, 0.07171, 0.9639, 0.07489, 0.9621, 0.07601, 0.9589, 0.06859, 0.9593, 0.06821, 0.9624, 0.07082, 0.9614, 0.07171, 0.9614, 0.07171, 0.9624, 0.07082, 0.9654, 0.0734, 0.9639, 0.07489, 0.9593, 0.06821, 0.9596, 0.06776, 0.9631, 0.0697, 0.9624, 0.07082, 0.9624, 0.07082, 0.9631, 0.0697, 0.9666, 0.07168, 0.9654, 0.0734, 0.9596, 0.06776, 0.9599, 0.06725, 0.9637, 0.06849, 0.9631, 0.0697, 0.9631, 0.0697, 0.9637, 0.06849, 0.9675, 0.06972, 0.9666, 0.07168, 0.9599, 0.06725, 0.96, 0.06671, 0.9639, 0.06718, 0.9637, 0.06849, 0.9637, 0.06849, 0.9639, 0.06718, 0.9679, 0.06765, 0.9675, 0.06972, 0.96, 0.06671, 0.96, 0.06616, 0.964, 0.06584, 0.9639, 0.06718, 0.9639, 0.06718, 0.964, 0.06584, 0.968, 0.06552, 0.9679, 0.06765, 0.96, 0.06616, 0.9599, 0.06561, 0.9637, 0.06454, 0.964, 0.06584, 0.964, 0.06584, 0.9637, 0.06454, 0.9676, 0.06342, 0.968, 0.06552, 0.9599, 0.06561, 0.9597, 0.0651, 0.9633, 0.06328, 0.9637, 0.06454, 0.9637, 0.06454, 0.9633, 0.06328, 0.9668, 0.06148, 0.9676, 0.06342, 0.9597, 0.0651, 0.9594, 0.06463, 0.9625, 0.06217, 0.9633, 0.06328, 0.9633, 0.06328, 0.9625, 0.06217, 0.9657, 0.05967, 0.9668, 0.06148, 0.9594, 0.06463, 0.959, 0.06424, 0.9616, 0.06119, 0.9625, 0.06217, 0.9625, 0.06217, 0.9616, 0.06119, 0.9642, 0.05816, 0.9657, 0.05967, 0.959, 0.06424, 0.9586, 0.06392, 0.9605, 0.06046, 0.9616, 0.06119, 0.9616, 0.06119, 0.9605, 0.06046, 0.9625, 0.05692, 0.9642, 0.05816, 0.9586, 0.06392, 0.9581, 0.0637, 0.9593, 0.05989, 0.9605, 0.06046, 0.9605, 0.06046, 0.9593, 0.05989, 0.9605, 0.05609, 0.9625, 0.05692, 0.9581, 0.0637, 0.9575, 0.06358, 0.958, 0.05958, 0.9593, 0.05989, 0.9593, 0.05989, 0.958, 0.05958, 0.9584, 0.05566, 0.9605, 0.05609, 0.9575, 0.06358, 0.957, 0.06357, 0.9567, 0.05958, 0.958, 0.05958, 0.958, 0.05958, 0.9567, 0.05958, 0.9563, 0.05559, 0.9584, 0.05566, 0.957, 0.06357, 0.9564, 0.06367, 0.9553, 0.05985, 0.9567, 0.05958, 0.9567, 0.05958, 0.9553, 0.05985, 0.9542, 0.05594, 0.9563, 0.05559, 0.9508, 0.05403, 0.9533, 0.05302, 0.9542, 0.05594, 0.9523, 0.05673, 0.7101, 0.6058, 0.7055, 0.6051, 0.7056, 0.6038, 0.7104, 0.6046, 0.7144, 0.6074, 0.7101, 0.6058, 0.7104, 0.6046, 0.7149, 0.6062, 0.7183, 0.6098, 0.7144, 0.6074, 0.7149, 0.6062, 0.7191, 0.6087, 0.7217, 0.6129, 0.7183, 0.6098, 0.7191, 0.6087, 0.7226, 0.612, 0.7244, 0.6166, 0.7217, 0.6129, 0.7226, 0.612, 0.7255, 0.6159, 0.7263, 0.6207, 0.7244, 0.6166, 0.7255, 0.6159, 0.7275, 0.6203, 0.7274, 0.6252, 0.7263, 0.6207, 0.7275, 0.6203, 0.7287, 0.625, 0.7275, 0.6297, 0.7274, 0.6252, 0.7287, 0.625, 0.7288, 0.6298, 0.7269, 0.6343, 0.7275, 0.6297, 0.7288, 0.6298, 0.7281, 0.6346, 0.7253, 0.6386, 0.7269, 0.6343, 0.7281, 0.6346, 0.7265, 0.6391, 0.7229, 0.6425, 0.7253, 0.6386, 0.7265, 0.6391, 0.724, 0.6432, 0.7198, 0.6458, 0.7229, 0.6425, 0.724, 0.6432, 0.7207, 0.6468, 0.7162, 0.6486, 0.7198, 0.6458, 0.7207, 0.6468, 0.7168, 0.6497, 0.712, 0.6505, 0.7162, 0.6486, 0.7168, 0.6497, 0.7124, 0.6517, 0.7076, 0.6516, 0.712, 0.6505, 0.7124, 0.6517, 0.7077, 0.6529, 0.703, 0.6518, 0.7076, 0.6516, 0.7077, 0.6529, 0.7029, 0.6531, 0.6985, 0.6511, 0.703, 0.6518, 0.7029, 0.6531, 0.6981, 0.6523, 0.6942, 0.6495, 0.6985, 0.6511, 0.6981, 0.6523, 0.6936, 0.6507, 0.6902, 0.6471, 0.6942, 0.6495, 0.6936, 0.6507, 0.6895, 0.6482, 0.6869, 0.6441, 0.6902, 0.6471, 0.6895, 0.6482, 0.6859, 0.6449, 0.6842, 0.6404, 0.6869, 0.6441, 0.6859, 0.6449, 0.683, 0.641, 0.6822, 0.6362, 0.6842, 0.6404, 0.683, 0.641, 0.681, 0.6367, 0.6811, 0.6318, 0.6822, 0.6362, 0.681, 0.6367, 0.6798, 0.632, 0.6809, 0.6272, 0.6811, 0.6318, 0.6798, 0.632, 0.6796, 0.6271, 0.6816, 0.6227, 0.6809, 0.6272, 0.6796, 0.6271, 0.6804, 0.6223, 0.6832, 0.6183, 0.6816, 0.6227, 0.6804, 0.6223, 0.682, 0.6178, 0.6856, 0.6144, 0.6832, 0.6183, 0.682, 0.6178, 0.6845, 0.6137, 0.6887, 0.6111, 0.6856, 0.6144, 0.6845, 0.6137, 0.6878, 0.6101, 0.6924, 0.6084, 0.6887, 0.6111, 0.6878, 0.6101, 0.6917, 0.6072, 0.6965, 0.6064, 0.6924, 0.6084, 0.6917, 0.6072, 0.6961, 0.6052, 0.701, 0.6053, 0.6965, 0.6064, 0.6961, 0.6052, 0.7008, 0.6041, 0.7055, 0.6051, 0.701, 0.6053, 0.7008, 0.6041, 0.7056, 0.6038, 0.7055, 0.6067, 0.7097, 0.6073, 0.7137, 0.6088, 0.7173, 0.611, 0.7205, 0.6139, 0.723, 0.6174, 0.7248, 0.6212, 0.7258, 0.6254, 0.726, 0.6297, 0.7254, 0.6339, 0.7239, 0.6379, 0.7217, 0.6415, 0.7188, 0.6447, 0.7154, 0.6472, 0.7115, 0.649, 0.7073, 0.65, 0.7031, 0.6502, 0.6988, 0.6496, 0.6948, 0.6481, 0.6912, 0.6459, 0.688, 0.643, 0.6855, 0.6396, 0.6837, 0.6357, 0.6827, 0.6315, 0.6825, 0.6273, 0.6831, 0.623, 0.6846, 0.619, 0.6868, 0.6154, 0.6897, 0.6122, 0.6932, 0.6097, 0.697, 0.6079, 0.7012, 0.6069, 0.7263, 0.6207, 0.7274, 0.6252, 0.7258, 0.6254, 0.7248, 0.6212, 0.6869, 0.6441, 0.6842, 0.6404, 0.6855, 0.6396, 0.688, 0.643, 0.7274, 0.6252, 0.7275, 0.6297, 0.726, 0.6297, 0.7258, 0.6254, 0.6842, 0.6404, 0.6822, 0.6362, 0.6837, 0.6357, 0.6855, 0.6396, 0.7275, 0.6297, 0.7269, 0.6343, 0.7254, 0.6339, 0.726, 0.6297, 0.6822, 0.6362, 0.6811, 0.6318, 0.6827, 0.6315, 0.6837, 0.6357, 0.7269, 0.6343, 0.7253, 0.6386, 0.7239, 0.6379, 0.7254, 0.6339, 0.6811, 0.6318, 0.6809, 0.6272, 0.6825, 0.6273, 0.6827, 0.6315, 0.7253, 0.6386, 0.7229, 0.6425, 0.7217, 0.6415, 0.7239, 0.6379, 0.6809, 0.6272, 0.6816, 0.6227, 0.6831, 0.623, 0.6825, 0.6273, 0.7229, 0.6425, 0.7198, 0.6458, 0.7188, 0.6447, 0.7217, 0.6415, 0.6816, 0.6227, 0.6832, 0.6183, 0.6846, 0.619, 0.6831, 0.623, 0.7198, 0.6458, 0.7162, 0.6486, 0.7154, 0.6472, 0.7188, 0.6447, 0.6832, 0.6183, 0.6856, 0.6144, 0.6868, 0.6154, 0.6846, 0.619, 0.7162, 0.6486, 0.712, 0.6505, 0.7115, 0.649, 0.7154, 0.6472, 0.7055, 0.6051, 0.7101, 0.6058, 0.7097, 0.6073, 0.7055, 0.6067, 0.6856, 0.6144, 0.6887, 0.6111, 0.6897, 0.6122, 0.6868, 0.6154, 0.712, 0.6505, 0.7076, 0.6516, 0.7073, 0.65, 0.7115, 0.649, 0.7101, 0.6058, 0.7144, 0.6074, 0.7137, 0.6088, 0.7097, 0.6073, 0.6887, 0.6111, 0.6924, 0.6084, 0.6932, 0.6097, 0.6897, 0.6122, 0.7076, 0.6516, 0.703, 0.6518, 0.7031, 0.6502, 0.7073, 0.65, 0.7144, 0.6074, 0.7183, 0.6098, 0.7173, 0.611, 0.7137, 0.6088, 0.6924, 0.6084, 0.6965, 0.6064, 0.697, 0.6079, 0.6932, 0.6097, 0.703, 0.6518, 0.6985, 0.6511, 0.6988, 0.6496, 0.7031, 0.6502, 0.7183, 0.6098, 0.7217, 0.6129, 0.7205, 0.6139, 0.7173, 0.611, 0.6965, 0.6064, 0.701, 0.6053, 0.7012, 0.6069, 0.697, 0.6079, 0.6985, 0.6511, 0.6942, 0.6495, 0.6948, 0.6481, 0.6988, 0.6496, 0.7217, 0.6129, 0.7244, 0.6166, 0.723, 0.6174, 0.7205, 0.6139, 0.701, 0.6053, 0.7055, 0.6051, 0.7055, 0.6067, 0.7012, 0.6069, 0.6942, 0.6495, 0.6902, 0.6471, 0.6912, 0.6459, 0.6948, 0.6481, 0.7244, 0.6166, 0.7263, 0.6207, 0.7248, 0.6212, 0.723, 0.6174])
me_cylinder.materials.append(mat_material)
me_cylinder.update()
me_circle = bpy.data.meshes.new('Circle')
me_circle.from_pydata([(0.02595, 0.1134, 0.0), (0.02595, 0.1112, 0.02213), (0.02595, 0.1048, 0.0434), (0.02595, 0.09431, 0.06301), (0.02595, 0.0802, 0.0802), (0.02595, 0.06301, 0.09431), (0.02595, 0.0434, 0.1048), (0.02595, 0.02213, 0.1112), (0.02595, 0.0, 0.1134), (0.02595, -0.02213, 0.1112), (0.02595, -0.0434, 0.1048), (0.02595, -0.06301, 0.09431), (0.02595, -0.0802, 0.0802), (0.02595, -0.09431, 0.06301), (0.02595, -0.1048, 0.0434), (0.02595, -0.1112, 0.02213), (0.02595, -0.1134, 0.0), (0.02595, -0.1112, -0.02213), (0.02595, -0.1048, -0.0434), (0.02595, -0.09431, -0.06301), (0.02595, -0.0802, -0.0802), (0.02595, -0.06301, -0.09431), (0.02595, -0.0434, -0.1048), (0.02595, -0.02213, -0.1112), (0.02595, 0.0, -0.1134), (0.02595, 0.02213, -0.1112), (0.02595, 0.0434, -0.1048), (0.02595, 0.06301, -0.09431), (0.02595, 0.0802, -0.0802), (0.02595, 0.09431, -0.06301), (0.02595, 0.1048, -0.0434), (0.02595, 0.1112, -0.02213)], [], [(1, 0, 31, 30, 29, 28, 27, 26, 25, 24, 23, 22, 21, 20, 19, 18, 17, 16, 15, 14, 13, 12, 11, 10, 9, 8, 7, 6, 5, 4, 3, 2)])
_uv = me_circle.uv_layers.new(name='UVMap')
_uv.uv.foreach_set('vector', [0.0, 0.0, 0.0, 0.0, 0.0, 0.0, 0.0, 0.0, 0.0, 0.0, 0.0, 0.0, 0.0, 0.0, 0.0, 0.0, 0.0, 0.0, 0.0, 0.0, 0.0, 0.0, 0.0, 0.0, 0.0, 0.0, 0.0, 0.0, 0.0, 0.0, 0.0, 0.0, 0.0, 0.0, 0.0, 0.0, 0.0, 0.0, 0.0, 0.0, 0.0, 0.0, 0.0, 0.0, 0.0, 0.0, 0.0, 0.0, 0.0, 0.0, 0.0, 0.0, 0.0, 0.0, 0.0, 0.0, 0.0, 0.0, 0.0, 0.0, 0.0, 0.0, 0.0, 0.0])
me_circle.materials.append(mat_glass)
me_circle.update()
me_plane = bpy.data.meshes.new('Plane')
me_plane.from_pydata([(0.01783, -0.001213, 0.00855), (0.01783, -0.007541, 0.002221), (0.01783, -0.004377, 0.007702), (0.01783, -0.006693, 0.005385), (0.01783, -0.007541, -0.002221), (0.01783, -0.001213, -0.00855), (0.01783, -0.006693, -0.005385), (0.01783, -0.004377, -0.007702), (0.01715, -0.007541, 0.002221), (0.01715, -0.001213, 0.00855), (0.01715, -0.006693, 0.005385), (0.01715, -0.004377, 0.007702), (0.01715, -0.001213, -0.00855), (0.01715, -0.007541, -0.002221), (0.01715, -0.004377, -0.007702), (0.01715, -0.006693, -0.005385), (0.01783, 0.007398, 0.00855), (0.01715, 0.007398, 0.00855), (0.01783, 0.007398, -0.00855), (0.01715, 0.007398, -0.00855), (0.01783, 0.01704, 0.003539), (0.01783, 0.01704, -0.003539), (0.01715, 0.01704, -0.003539), (0.01715, 0.01704, 0.003539), (0.01715, 0.01103, 0.006176), (0.01783, 0.01103, 0.006176), (0.01783, 0.01103, -0.006176), (0.01715, 0.01103, -0.006176), (0.01783, 0.01398, 0.004279), (0.01783, 0.01398, -0.004279), (0.01715, 0.01398, -0.004279), (0.01715, 0.01398, 0.004279), (0.01783, 0.07227, 0.001169), (0.01783, 0.06465, 0.003539), (0.01783, 0.06915, 0.002845), (0.01783, 0.06465, -0.003539), (0.01783, 0.07227, -0.001169), (0.01783, 0.06915, -0.002845), (0.01715, 0.06465, 0.003539), (0.01715, 0.07227, 0.001169), (0.01715, 0.06915, 0.002845), (0.01715, 0.07227, -0.001169), (0.01715, 0.06465, -0.003539), (0.01715, 0.06915, -0.002845)], [], [(4, 1, 8, 13), (35, 21, 22, 42), (18, 5, 12, 19), (20, 33, 38, 23), (0, 9, 11, 2), (2, 11, 10, 3), (3, 10, 8, 1), (4, 13, 15, 6), (6, 15, 14, 7), (7, 14, 12, 5), (20, 21, 35, 37, 36, 32, 34, 33), (0, 16, 17, 9), (5, 0, 2, 3, 1, 4, 6, 7), (26, 18, 19, 27), (0, 5, 18, 16), (28, 20, 23, 31), (28, 29, 21, 20), (16, 18, 26, 25), (16, 25, 24, 17), (29, 26, 27, 30), (21, 29, 30, 22), (25, 26, 29, 28), (25, 28, 31, 24), (32, 39, 40, 34), (34, 40, 38, 33), (35, 42, 43, 37), (37, 43, 41, 36), (32, 36, 41, 39)])
_uv = me_plane.uv_layers.new(name='UVMap')
_uv.uv.foreach_set('vector', [0.9592, 0.0407, 0.9502, 0.0407, 0.9502, 0.0407, 0.9592, 0.0407, 0.9721, 0.1087, 0.9721, 0.06065, 0.9721, 0.06065, 0.9721, 0.1087, 0.9721, 0.05274, 0.9721, 0.04567, 0.9721, 0.04567, 0.9721, 0.05274, 0.9373, 0.06065, 0.9373, 0.1087, 0.9373, 0.1087, 0.9373, 0.06065, 0.9373, 0.04567, 0.9373, 0.04567, 0.9379, 0.04318, 0.9379, 0.04318, 0.9379, 0.04318, 0.9379, 0.04318, 0.9438, 0.04092, 0.9438, 0.04092, 0.9438, 0.04092, 0.9438, 0.04092, 0.9502, 0.0407, 0.9502, 0.0407, 0.9592, 0.0407, 0.9592, 0.0407, 0.9657, 0.04092, 0.9657, 0.04092, 0.9657, 0.04092, 0.9657, 0.04092, 0.9715, 0.04318, 0.9715, 0.04318, 0.9715, 0.04318, 0.9715, 0.04318, 0.9721, 0.04567, 0.9721, 0.04567, 0.9373, 0.06065, 0.9721, 0.06065, 0.9721, 0.1087, 0.971, 0.1104, 0.9605, 0.1106, 0.949, 0.1106, 0.9385, 0.1104, 0.9373, 0.1087, 0.9373, 0.04567, 0.9373, 0.05274, 0.9373, 0.05274, 0.9373, 0.04567, 0.9721, 0.04567, 0.9373, 0.04567, 0.9379, 0.04318, 0.9438, 0.04092, 0.9502, 0.0407, 0.9592, 0.0407, 0.9657, 0.04092, 0.9715, 0.04318, 0.9724, 0.05571, 0.9721, 0.05274, 0.9721, 0.05274, 0.9721, 0.05571, 0.9373, 0.04567, 0.9721, 0.04567, 0.9721, 0.05274, 0.9373, 0.05274, 0.9372, 0.05814, 0.9373, 0.06065, 0.9373, 0.06065, 0.9373, 0.05814, 0.9372, 0.05814, 0.9723, 0.05814, 0.9721, 0.06065, 0.9373, 0.06065, 0.9373, 0.05274, 0.9721, 0.05274, 0.9724, 0.05571, 0.937, 0.05571, 0.9373, 0.05274, 0.937, 0.05571, 0.9373, 0.05571, 0.9373, 0.05274, 0.9723, 0.05814, 0.9724, 0.05571, 0.9721, 0.05571, 0.9721, 0.05814, 0.9721, 0.06065, 0.9723, 0.05814, 0.9721, 0.05814, 0.9721, 0.06065, 0.937, 0.05571, 0.9724, 0.05571, 0.9723, 0.05814, 0.9372, 0.05814, 0.937, 0.05571, 0.9372, 0.05814, 0.9373, 0.05814, 0.9373, 0.05571, 0.949, 0.1106, 0.949, 0.1106, 0.9373, 0.1106, 0.9385, 0.1104, 0.9385, 0.1104, 0.9373, 0.1106, 0.9373, 0.1087, 0.9373, 0.1087, 0.9721, 0.1087, 0.9721, 0.1087, 0.9721, 0.1106, 0.971, 0.1104, 0.971, 0.1104, 0.9721, 0.1106, 0.9605, 0.1106, 0.9605, 0.1106, 0.949, 0.1106, 0.9605, 0.1106, 0.9605, 0.1106, 0.949, 0.1106])
me_plane.materials.append(mat_material)
me_plane.update()
me_plane_001 = bpy.data.meshes.new('Plane.001')
me_plane_001.from_pydata([(0.01869, 0.0001918, 0.006487), (0.01869, -0.006137, 0.001685), (0.01869, -0.002973, 0.005843), (0.01869, -0.005289, 0.004086), (0.01869, -0.006137, -0.001685), (0.01869, 0.0001918, -0.006487), (0.01869, -0.005289, -0.004086), (0.01869, -0.002973, -0.005843), (0.018, -0.006137, 0.001685), (0.018, 0.0001918, 0.006487), (0.018, -0.005289, 0.004086), (0.018, -0.002973, 0.005843), (0.018, 0.0001918, -0.006487), (0.018, -0.006137, -0.001685), (0.018, -0.002973, -0.005843), (0.018, -0.005289, -0.004086), (0.01869, 0.003058, 0.006487), (0.018, 0.003058, 0.006487), (0.01869, 0.003058, -0.006487), (0.018, 0.003058, -0.006487), (0.01869, 0.0127, 0.002685), (0.01869, 0.0127, -0.002685), (0.018, 0.0127, -0.002685), (0.018, 0.0127, 0.002685), (0.018, 0.006689, 0.004686), (0.01869, 0.006689, 0.004686), (0.01869, 0.006689, -0.004686), (0.018, 0.006689, -0.004686), (0.01869, 0.009644, 0.003246), (0.01869, 0.009644, -0.003246), (0.018, 0.009644, -0.003246), (0.018, 0.009644, 0.003246), (0.01869, 0.09255, 0.0008866), (0.01869, 0.08493, 0.002685), (0.01869, 0.08943, 0.002158), (0.01869, 0.08493, -0.002685), (0.01869, 0.09255, -0.0008866), (0.01869, 0.08943, -0.002158), (0.018, 0.08493, 0.002685), (0.018, 0.09255, 0.0008866), (0.018, 0.08943, 0.002158), (0.018, 0.09255, -0.0008866), (0.018, 0.08493, -0.002685), (0.018, 0.08943, -0.002158)], [], [(4, 1, 8, 13), (35, 21, 22, 42), (18, 5, 12, 19), (20, 33, 38, 23), (0, 9, 11, 2), (2, 11, 10, 3), (3, 10, 8, 1), (4, 13, 15, 6), (6, 15, 14, 7), (7, 14, 12, 5), (20, 21, 35, 37, 36, 32, 34, 33), (0, 16, 17, 9), (5, 0, 2, 3, 1, 4, 6, 7), (26, 18, 19, 27), (0, 5, 18, 16), (28, 20, 23, 31), (28, 29, 21, 20), (16, 18, 26, 25), (16, 25, 24, 17), (29, 26, 27, 30), (21, 29, 30, 22), (25, 26, 29, 28), (25, 28, 31, 24), (32, 39, 40, 34), (34, 40, 38, 33), (35, 42, 43, 37), (37, 43, 41, 36), (32, 36, 41, 39)])
_uv = me_plane_001.uv_layers.new(name='UVMap')
_uv.uv.foreach_set('vector', [0.9592, 0.0407, 0.9502, 0.0407, 0.9502, 0.0407, 0.9592, 0.0407, 0.9721, 0.1087, 0.9721, 0.06065, 0.9721, 0.06065, 0.9721, 0.1087, 0.9721, 0.05274, 0.9721, 0.04567, 0.9721, 0.04567, 0.9721, 0.05274, 0.9373, 0.06065, 0.9373, 0.1087, 0.9373, 0.1087, 0.9373, 0.06065, 0.9373, 0.04567, 0.9373, 0.04567, 0.9379, 0.04318, 0.9379, 0.04318, 0.9379, 0.04318, 0.9379, 0.04318, 0.9438, 0.04092, 0.9438, 0.04092, 0.9438, 0.04092, 0.9438, 0.04092, 0.9502, 0.0407, 0.9502, 0.0407, 0.9592, 0.0407, 0.9592, 0.0407, 0.9657, 0.04092, 0.9657, 0.04092, 0.9657, 0.04092, 0.9657, 0.04092, 0.9715, 0.04318, 0.9715, 0.04318, 0.9715, 0.04318, 0.9715, 0.04318, 0.9721, 0.04567, 0.9721, 0.04567, 0.9373, 0.06065, 0.9721, 0.06065, 0.9721, 0.1087, 0.971, 0.1104, 0.9605, 0.1106, 0.949, 0.1106, 0.9385, 0.1104, 0.9373, 0.1087, 0.9373, 0.04567, 0.9373, 0.05274, 0.9373, 0.05274, 0.9373, 0.04567, 0.9721, 0.04567, 0.9373, 0.04567, 0.9379, 0.04318, 0.9438, 0.04092, 0.9502, 0.0407, 0.9592, 0.0407, 0.9657, 0.04092, 0.9715, 0.04318, 0.9724, 0.05571, 0.9721, 0.05274, 0.9721, 0.05274, 0.9721, 0.05571, 0.9373, 0.04567, 0.9721, 0.04567, 0.9721, 0.05274, 0.9373, 0.05274, 0.9372, 0.05814, 0.9373, 0.06065, 0.9373, 0.06065, 0.9373, 0.05814, 0.9372, 0.05814, 0.9723, 0.05814, 0.9721, 0.06065, 0.9373, 0.06065, 0.9373, 0.05274, 0.9721, 0.05274, 0.9724, 0.05571, 0.937, 0.05571, 0.9373, 0.05274, 0.937, 0.05571, 0.9373, 0.05571, 0.9373, 0.05274, 0.9723, 0.05814, 0.9724, 0.05571, 0.9721, 0.05571, 0.9721, 0.05814, 0.9721, 0.06065, 0.9723, 0.05814, 0.9721, 0.05814, 0.9721, 0.06065, 0.937, 0.05571, 0.9724, 0.05571, 0.9723, 0.05814, 0.9372, 0.05814, 0.937, 0.05571, 0.9372, 0.05814, 0.9373, 0.05814, 0.9373, 0.05571, 0.949, 0.1106, 0.949, 0.1106, 0.9373, 0.1106, 0.9385, 0.1104, 0.9385, 0.1104, 0.9373, 0.1106, 0.9373, 0.1087, 0.9373, 0.1087, 0.9721, 0.1087, 0.9721, 0.1087, 0.9721, 0.1106, 0.971, 0.1104, 0.971, 0.1104, 0.9721, 0.1106, 0.9605, 0.1106, 0.9605, 0.1106, 0.949, 0.1106, 0.9605, 0.1106, 0.9605, 0.1106, 0.949, 0.1106])
me_plane_001.materials.append(mat_material)
me_plane_001.update()
me_plane_002 = bpy.data.meshes.new('Plane.002')
me_plane_002.from_pydata([(0.01963, 0.0001918, 0.005584), (0.01963, -0.006137, 0.001451), (0.01963, -0.002973, 0.00503), (0.01963, -0.005289, 0.003517), (0.01963, -0.006137, -0.001451), (0.01963, 0.0001918, -0.005584), (0.01963, -0.005289, -0.003517), (0.01963, -0.002973, -0.00503), (0.01894, -0.006137, 0.001451), (0.01894, 0.0001918, 0.005584), (0.01894, -0.005289, 0.003517), (0.01894, -0.002973, 0.00503), (0.01894, 0.0001918, -0.005584), (0.01894, -0.006137, -0.001451), (0.01894, -0.002973, -0.00503), (0.01894, -0.005289, -0.003517), (0.01963, 0.003058, 0.005143), (0.01894, 0.003058, 0.005143), (0.01963, 0.003058, -0.005143), (0.01894, 0.003058, -0.005143), (0.01963, 0.0127, 0.0009573), (0.01963, 0.0127, -0.0009573), (0.01894, 0.0127, -0.0009573), (0.01894, 0.0127, 0.0009573), (0.01894, 0.006689, 0.002081), (0.01963, 0.006689, 0.002081), (0.01963, 0.006689, -0.002081), (0.01894, 0.006689, -0.002081), (0.01963, 0.009644, 0.001157), (0.01963, 0.009644, -0.001157), (0.01894, 0.009644, -0.001157), (0.01894, 0.009644, 0.001157), (0.01963, 0.1081, 0.0003161), (0.01963, 0.1004, 0.0009573), (0.01963, 0.1049, 0.0007695), (0.01963, 0.1004, -0.0009573), (0.01963, 0.1081, -0.0003161), (0.01963, 0.1049, -0.0007695), (0.01894, 0.1004, 0.0009573), (0.01894, 0.1081, 0.0003161), (0.01894, 0.1049, 0.0007695), (0.01894, 0.1081, -0.0003161), (0.01894, 0.1004, -0.0009573), (0.01894, 0.1049, -0.0007695)], [], [(4, 1, 8, 13), (35, 21, 22, 42), (18, 5, 12, 19), (20, 33, 38, 23), (0, 9, 11, 2), (2, 11, 10, 3), (3, 10, 8, 1), (4, 13, 15, 6), (6, 15, 14, 7), (7, 14, 12, 5), (20, 21, 35, 37, 36, 32, 34, 33), (0, 16, 17, 9), (5, 0, 2, 3, 1, 4, 6, 7), (26, 18, 19, 27), (0, 5, 18, 16), (28, 20, 23, 31), (28, 29, 21, 20), (16, 18, 26, 25), (16, 25, 24, 17), (29, 26, 27, 30), (21, 29, 30, 22), (25, 26, 29, 28), (25, 28, 31, 24), (32, 39, 40, 34), (34, 40, 38, 33), (35, 42, 43, 37), (37, 43, 41, 36), (32, 36, 41, 39)])
_uv = me_plane_002.uv_layers.new(name='UVMap')
_uv.uv.foreach_set('vector', [0.9592, 0.0407, 0.9502, 0.0407, 0.9502, 0.0407, 0.9592, 0.0407, 0.9721, 0.1087, 0.9721, 0.06065, 0.9721, 0.06065, 0.9721, 0.1087, 0.9721, 0.05274, 0.9721, 0.04567, 0.9721, 0.04567, 0.9721, 0.05274, 0.9373, 0.06065, 0.9373, 0.1087, 0.9373, 0.1087, 0.9373, 0.06065, 0.9373, 0.04567, 0.9373, 0.04567, 0.9379, 0.04318, 0.9379, 0.04318, 0.9379, 0.04318, 0.9379, 0.04318, 0.9438, 0.04092, 0.9438, 0.04092, 0.9438, 0.04092, 0.9438, 0.04092, 0.9502, 0.0407, 0.9502, 0.0407, 0.9592, 0.0407, 0.9592, 0.0407, 0.9657, 0.04092, 0.9657, 0.04092, 0.9657, 0.04092, 0.9657, 0.04092, 0.9715, 0.04318, 0.9715, 0.04318, 0.9715, 0.04318, 0.9715, 0.04318, 0.9721, 0.04567, 0.9721, 0.04567, 0.9373, 0.06065, 0.9721, 0.06065, 0.9721, 0.1087, 0.971, 0.1104, 0.9605, 0.1106, 0.949, 0.1106, 0.9385, 0.1104, 0.9373, 0.1087, 0.9373, 0.04567, 0.9373, 0.05274, 0.9373, 0.05274, 0.9373, 0.04567, 0.9721, 0.04567, 0.9373, 0.04567, 0.9379, 0.04318, 0.9438, 0.04092, 0.9502, 0.0407, 0.9592, 0.0407, 0.9657, 0.04092, 0.9715, 0.04318, 0.9724, 0.05571, 0.9721, 0.05274, 0.9721, 0.05274, 0.9721, 0.05571, 0.9373, 0.04567, 0.9721, 0.04567, 0.9721, 0.05274, 0.9373, 0.05274, 0.9372, 0.05814, 0.9373, 0.06065, 0.9373, 0.06065, 0.9373, 0.05814, 0.9372, 0.05814, 0.9723, 0.05814, 0.9721, 0.06065, 0.9373, 0.06065, 0.9373, 0.05274, 0.9721, 0.05274, 0.9724, 0.05571, 0.937, 0.05571, 0.9373, 0.05274, 0.937, 0.05571, 0.9373, 0.05571, 0.9373, 0.05274, 0.9723, 0.05814, 0.9724, 0.05571, 0.9721, 0.05571, 0.9721, 0.05814, 0.9721, 0.06065, 0.9723, 0.05814, 0.9721, 0.05814, 0.9721, 0.06065, 0.937, 0.05571, 0.9724, 0.05571, 0.9723, 0.05814, 0.9372, 0.05814, 0.937, 0.05571, 0.9372, 0.05814, 0.9373, 0.05814, 0.9373, 0.05571, 0.949, 0.1106, 0.949, 0.1106, 0.9373, 0.1106, 0.9385, 0.1104, 0.9385, 0.1104, 0.9373, 0.1106, 0.9373, 0.1087, 0.9373, 0.1087, 0.9721, 0.1087, 0.9721, 0.1087, 0.9721, 0.1106, 0.971, 0.1104, 0.971, 0.1104, 0.9721, 0.1106, 0.9605, 0.1106, 0.9605, 0.1106, 0.949, 0.1106, 0.9605, 0.1106, 0.9605, 0.1106, 0.949, 0.1106])
me_plane_002.materials.append(mat_material)
me_plane_002.update()

# ---- objects
ob_clockbase = bpy.data.objects.new('ClockBase', me_cylinder)
ob_clockglasscover = bpy.data.objects.new('ClockGlassCover', me_circle)
ob_hourhandle = bpy.data.objects.new('HourHandle', me_plane)
ob_minutehandle = bpy.data.objects.new('MinuteHandle', me_plane_001)
ob_secondshandle = bpy.data.objects.new('SecondsHandle', me_plane_002)

# ---- transforms, parenting, visibility, modifiers, constraints
ob_clockbase.location = (0.0, 0.0, 0.0)
ob_clockglasscover.location = (0.0, 0.0, 0.0)
ob_hourhandle.location = (0.0, 0.0, 0.0)
ob_minutehandle.location = (0.0, 0.0, 0.0)
ob_secondshandle.location = (0.0, 0.0, 0.0)

# ---- collection membership
col_collection.objects.link(ob_clockbase)
col_collection.objects.link(ob_clockglasscover)
col_collection.objects.link(ob_hourhandle)
col_collection.objects.link(ob_minutehandle)
col_collection.objects.link(ob_secondshandle)

# ---- scene / render settings (as saved in the file)
scene.frame_start = 1; scene.frame_end = 250; scene.frame_set(1)
scene.render.engine = 'BLENDER_EEVEE_NEXT'
bpy.context.view_layer.update()

# ---- added for rendering (the .blend has no active camera and no usable light): camera, sun
cam_auto = bpy.data.cameras.new('AutoCamera')
cam_auto.lens = 50.0
cam_auto.sensor_width = 36.0
cam_auto.clip_end = 1000.0
ob_auto_camera = bpy.data.objects.new('AutoCamera', cam_auto)
scene.collection.objects.link(ob_auto_camera)
ob_auto_camera.location = (0.348184, -0.40127, 0.267513)
ob_auto_camera.rotation_euler = (1.09748, -7.21219e-08, 0.694738)
scene.camera = ob_auto_camera
light_auto_sun = bpy.data.lights.new('AutoSun', 'SUN')
light_auto_sun.energy = 3.0
light_auto_sun.angle = 0.0523599
ob_auto_sun = bpy.data.objects.new('AutoSun', light_auto_sun)
scene.collection.objects.link(ob_auto_sun)
ob_auto_sun.rotation_euler = (0.872665, 0.174533, 0.523599)
bpy.context.view_layer.update()
